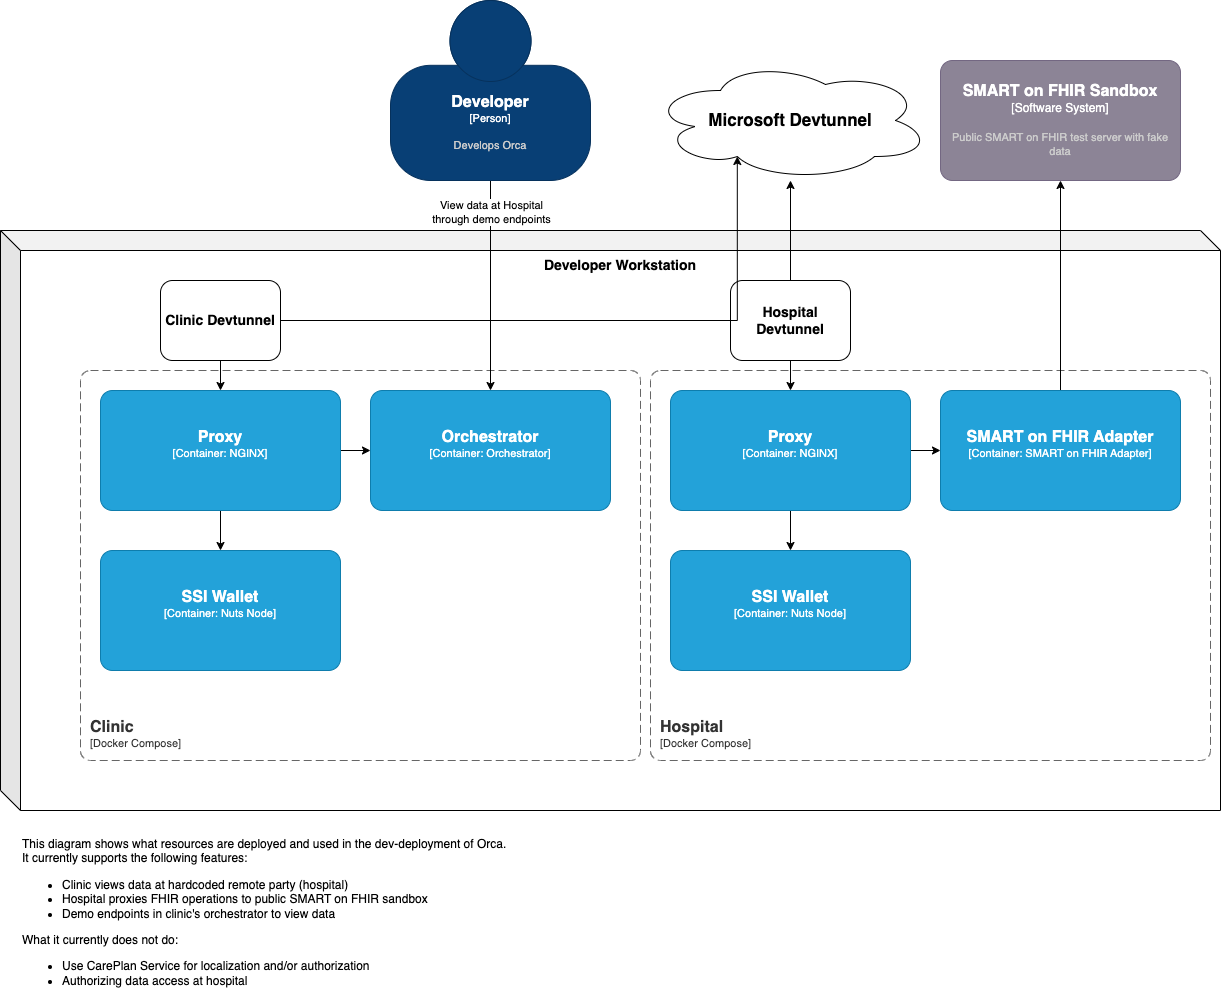

The diagram above was exported from draw.io. Its source (the exported page's mxGraphModel, read from the mxfile embedded in the PNG):
<mxGraphModel dx="2232" dy="2138" grid="1" gridSize="10" guides="1" tooltips="1" connect="1" arrows="1" fold="1" page="1" pageScale="1" pageWidth="827" pageHeight="1169" math="0" shadow="0">
  <root>
    <mxCell id="4b0qa3zkEUUkzy0Bb4p2-0" />
    <mxCell id="4b0qa3zkEUUkzy0Bb4p2-1" parent="4b0qa3zkEUUkzy0Bb4p2-0" />
    <mxCell id="dyh5tfgS4Bt14PRK0usx-27" value="&lt;b&gt;&lt;font style=&quot;font-size: 14px;&quot;&gt;Developer Workstation&lt;/font&gt;&lt;/b&gt;" style="shape=cube;whiteSpace=wrap;html=1;boundedLbl=1;backgroundOutline=1;darkOpacity=0.05;darkOpacity2=0.1;verticalAlign=top;" parent="4b0qa3zkEUUkzy0Bb4p2-1" vertex="1">
      <mxGeometry x="-70" y="80" width="1220" height="580" as="geometry" />
    </mxCell>
    <object placeholders="1" c4Name="Clinic" c4Type="SystemScopeBoundary" c4Application="Docker Compose" label="&lt;font style=&quot;font-size: 16px&quot;&gt;&lt;b&gt;&lt;div style=&quot;text-align: left&quot;&gt;%c4Name%&lt;/div&gt;&lt;/b&gt;&lt;/font&gt;&lt;div style=&quot;text-align: left&quot;&gt;[%c4Application%]&lt;/div&gt;" id="dyh5tfgS4Bt14PRK0usx-0">
      <mxCell style="rounded=1;fontSize=11;whiteSpace=wrap;html=1;dashed=1;arcSize=20;fillColor=none;strokeColor=#666666;fontColor=#333333;labelBackgroundColor=none;align=left;verticalAlign=bottom;labelBorderColor=none;spacingTop=0;spacing=10;dashPattern=8 4;metaEdit=1;rotatable=0;perimeter=rectanglePerimeter;noLabel=0;labelPadding=0;allowArrows=0;connectable=0;expand=0;recursiveResize=0;editable=1;pointerEvents=0;absoluteArcSize=1;points=[[0.25,0,0],[0.5,0,0],[0.75,0,0],[1,0.25,0],[1,0.5,0],[1,0.75,0],[0.75,1,0],[0.5,1,0],[0.25,1,0],[0,0.75,0],[0,0.5,0],[0,0.25,0]];" parent="4b0qa3zkEUUkzy0Bb4p2-1" vertex="1">
        <mxGeometry x="10" y="220" width="560" height="390" as="geometry" />
      </mxCell>
    </object>
    <object placeholders="1" c4Name="SSI Wallet" c4Type="Container" c4Technology="Nuts Node" c4Description="" label="&lt;font style=&quot;font-size: 16px&quot;&gt;&lt;b&gt;%c4Name%&lt;/b&gt;&lt;/font&gt;&lt;div&gt;[%c4Type%: %c4Technology%]&lt;/div&gt;&lt;br&gt;&lt;div&gt;&lt;font style=&quot;font-size: 11px&quot;&gt;&lt;font color=&quot;#E6E6E6&quot;&gt;%c4Description%&lt;/font&gt;&lt;/div&gt;" id="dyh5tfgS4Bt14PRK0usx-1">
      <mxCell style="rounded=1;whiteSpace=wrap;html=1;fontSize=11;labelBackgroundColor=none;fillColor=#23A2D9;fontColor=#ffffff;align=center;arcSize=10;strokeColor=#0E7DAD;metaEdit=1;resizable=0;points=[[0.25,0,0],[0.5,0,0],[0.75,0,0],[1,0.25,0],[1,0.5,0],[1,0.75,0],[0.75,1,0],[0.5,1,0],[0.25,1,0],[0,0.75,0],[0,0.5,0],[0,0.25,0]];" parent="4b0qa3zkEUUkzy0Bb4p2-1" vertex="1">
        <mxGeometry x="30" y="400" width="240" height="120" as="geometry" />
      </mxCell>
    </object>
    <mxCell id="dyh5tfgS4Bt14PRK0usx-4" value="" style="edgeStyle=orthogonalEdgeStyle;rounded=0;orthogonalLoop=1;jettySize=auto;html=1;" parent="4b0qa3zkEUUkzy0Bb4p2-1" source="dyh5tfgS4Bt14PRK0usx-2" target="dyh5tfgS4Bt14PRK0usx-1" edge="1">
      <mxGeometry relative="1" as="geometry" />
    </mxCell>
    <mxCell id="dyh5tfgS4Bt14PRK0usx-6" value="" style="edgeStyle=orthogonalEdgeStyle;rounded=0;orthogonalLoop=1;jettySize=auto;html=1;" parent="4b0qa3zkEUUkzy0Bb4p2-1" source="dyh5tfgS4Bt14PRK0usx-2" target="dyh5tfgS4Bt14PRK0usx-5" edge="1">
      <mxGeometry relative="1" as="geometry" />
    </mxCell>
    <object placeholders="1" c4Name="Proxy" c4Type="Container" c4Technology="NGINX" c4Description="" label="&lt;font style=&quot;font-size: 16px&quot;&gt;&lt;b&gt;%c4Name%&lt;/b&gt;&lt;/font&gt;&lt;div&gt;[%c4Type%: %c4Technology%]&lt;/div&gt;&lt;br&gt;&lt;div&gt;&lt;font style=&quot;font-size: 11px&quot;&gt;&lt;font color=&quot;#E6E6E6&quot;&gt;%c4Description%&lt;/font&gt;&lt;/div&gt;" id="dyh5tfgS4Bt14PRK0usx-2">
      <mxCell style="rounded=1;whiteSpace=wrap;html=1;fontSize=11;labelBackgroundColor=none;fillColor=#23A2D9;fontColor=#ffffff;align=center;arcSize=10;strokeColor=#0E7DAD;metaEdit=1;resizable=0;points=[[0.25,0,0],[0.5,0,0],[0.75,0,0],[1,0.25,0],[1,0.5,0],[1,0.75,0],[0.75,1,0],[0.5,1,0],[0.25,1,0],[0,0.75,0],[0,0.5,0],[0,0.25,0]];" parent="4b0qa3zkEUUkzy0Bb4p2-1" vertex="1">
        <mxGeometry x="30" y="240" width="240" height="120" as="geometry" />
      </mxCell>
    </object>
    <object placeholders="1" c4Name="Orchestrator" c4Type="Container" c4Technology="Orchestrator" c4Description="" label="&lt;font style=&quot;font-size: 16px&quot;&gt;&lt;b&gt;%c4Name%&lt;/b&gt;&lt;/font&gt;&lt;div&gt;[%c4Type%: %c4Technology%]&lt;/div&gt;&lt;br&gt;&lt;div&gt;&lt;font style=&quot;font-size: 11px&quot;&gt;&lt;font color=&quot;#E6E6E6&quot;&gt;%c4Description%&lt;/font&gt;&lt;/div&gt;" id="dyh5tfgS4Bt14PRK0usx-5">
      <mxCell style="rounded=1;whiteSpace=wrap;html=1;fontSize=11;labelBackgroundColor=none;fillColor=#23A2D9;fontColor=#ffffff;align=center;arcSize=10;strokeColor=#0E7DAD;metaEdit=1;resizable=0;points=[[0.25,0,0],[0.5,0,0],[0.75,0,0],[1,0.25,0],[1,0.5,0],[1,0.75,0],[0.75,1,0],[0.5,1,0],[0.25,1,0],[0,0.75,0],[0,0.5,0],[0,0.25,0]];" parent="4b0qa3zkEUUkzy0Bb4p2-1" vertex="1">
        <mxGeometry x="300" y="240" width="240" height="120" as="geometry" />
      </mxCell>
    </object>
    <mxCell id="dyh5tfgS4Bt14PRK0usx-11" value="" style="edgeStyle=orthogonalEdgeStyle;rounded=0;orthogonalLoop=1;jettySize=auto;html=1;exitX=0.5;exitY=1;exitDx=0;exitDy=0;" parent="4b0qa3zkEUUkzy0Bb4p2-1" source="oKQizp4lSFSgLybBTzGS-0" target="dyh5tfgS4Bt14PRK0usx-2" edge="1">
      <mxGeometry relative="1" as="geometry">
        <mxPoint x="150" y="210" as="sourcePoint" />
      </mxGeometry>
    </mxCell>
    <object placeholders="1" c4Name="Hospital" c4Type="SystemScopeBoundary" c4Application="Docker Compose" label="&lt;font style=&quot;font-size: 16px&quot;&gt;&lt;b&gt;&lt;div style=&quot;text-align: left&quot;&gt;%c4Name%&lt;/div&gt;&lt;/b&gt;&lt;/font&gt;&lt;div style=&quot;text-align: left&quot;&gt;[%c4Application%]&lt;/div&gt;" id="dyh5tfgS4Bt14PRK0usx-12">
      <mxCell style="rounded=1;fontSize=11;whiteSpace=wrap;html=1;dashed=1;arcSize=20;fillColor=none;strokeColor=#666666;fontColor=#333333;labelBackgroundColor=none;align=left;verticalAlign=bottom;labelBorderColor=none;spacingTop=0;spacing=10;dashPattern=8 4;metaEdit=1;rotatable=0;perimeter=rectanglePerimeter;noLabel=0;labelPadding=0;allowArrows=0;connectable=0;expand=0;recursiveResize=0;editable=1;pointerEvents=0;absoluteArcSize=1;points=[[0.25,0,0],[0.5,0,0],[0.75,0,0],[1,0.25,0],[1,0.5,0],[1,0.75,0],[0.75,1,0],[0.5,1,0],[0.25,1,0],[0,0.75,0],[0,0.5,0],[0,0.25,0]];" parent="4b0qa3zkEUUkzy0Bb4p2-1" vertex="1">
        <mxGeometry x="580" y="220" width="560" height="390" as="geometry" />
      </mxCell>
    </object>
    <object placeholders="1" c4Name="SSI Wallet" c4Type="Container" c4Technology="Nuts Node" c4Description="" label="&lt;font style=&quot;font-size: 16px&quot;&gt;&lt;b&gt;%c4Name%&lt;/b&gt;&lt;/font&gt;&lt;div&gt;[%c4Type%: %c4Technology%]&lt;/div&gt;&lt;br&gt;&lt;div&gt;&lt;font style=&quot;font-size: 11px&quot;&gt;&lt;font color=&quot;#E6E6E6&quot;&gt;%c4Description%&lt;/font&gt;&lt;/div&gt;" id="dyh5tfgS4Bt14PRK0usx-13">
      <mxCell style="rounded=1;whiteSpace=wrap;html=1;fontSize=11;labelBackgroundColor=none;fillColor=#23A2D9;fontColor=#ffffff;align=center;arcSize=10;strokeColor=#0E7DAD;metaEdit=1;resizable=0;points=[[0.25,0,0],[0.5,0,0],[0.75,0,0],[1,0.25,0],[1,0.5,0],[1,0.75,0],[0.75,1,0],[0.5,1,0],[0.25,1,0],[0,0.75,0],[0,0.5,0],[0,0.25,0]];" parent="4b0qa3zkEUUkzy0Bb4p2-1" vertex="1">
        <mxGeometry x="600" y="400" width="240" height="120" as="geometry" />
      </mxCell>
    </object>
    <mxCell id="dyh5tfgS4Bt14PRK0usx-14" value="" style="edgeStyle=orthogonalEdgeStyle;rounded=0;orthogonalLoop=1;jettySize=auto;html=1;" parent="4b0qa3zkEUUkzy0Bb4p2-1" source="dyh5tfgS4Bt14PRK0usx-16" target="dyh5tfgS4Bt14PRK0usx-13" edge="1">
      <mxGeometry relative="1" as="geometry" />
    </mxCell>
    <mxCell id="dyh5tfgS4Bt14PRK0usx-15" value="" style="edgeStyle=orthogonalEdgeStyle;rounded=0;orthogonalLoop=1;jettySize=auto;html=1;" parent="4b0qa3zkEUUkzy0Bb4p2-1" source="dyh5tfgS4Bt14PRK0usx-16" target="dyh5tfgS4Bt14PRK0usx-17" edge="1">
      <mxGeometry relative="1" as="geometry" />
    </mxCell>
    <object placeholders="1" c4Name="Proxy" c4Type="Container" c4Technology="NGINX" c4Description="" label="&lt;font style=&quot;font-size: 16px&quot;&gt;&lt;b&gt;%c4Name%&lt;/b&gt;&lt;/font&gt;&lt;div&gt;[%c4Type%: %c4Technology%]&lt;/div&gt;&lt;br&gt;&lt;div&gt;&lt;font style=&quot;font-size: 11px&quot;&gt;&lt;font color=&quot;#E6E6E6&quot;&gt;%c4Description%&lt;/font&gt;&lt;/div&gt;" id="dyh5tfgS4Bt14PRK0usx-16">
      <mxCell style="rounded=1;whiteSpace=wrap;html=1;fontSize=11;labelBackgroundColor=none;fillColor=#23A2D9;fontColor=#ffffff;align=center;arcSize=10;strokeColor=#0E7DAD;metaEdit=1;resizable=0;points=[[0.25,0,0],[0.5,0,0],[0.75,0,0],[1,0.25,0],[1,0.5,0],[1,0.75,0],[0.75,1,0],[0.5,1,0],[0.25,1,0],[0,0.75,0],[0,0.5,0],[0,0.25,0]];" parent="4b0qa3zkEUUkzy0Bb4p2-1" vertex="1">
        <mxGeometry x="600" y="240" width="240" height="120" as="geometry" />
      </mxCell>
    </object>
    <mxCell id="dyh5tfgS4Bt14PRK0usx-21" value="" style="edgeStyle=orthogonalEdgeStyle;rounded=0;orthogonalLoop=1;jettySize=auto;html=1;" parent="4b0qa3zkEUUkzy0Bb4p2-1" source="dyh5tfgS4Bt14PRK0usx-17" target="dyh5tfgS4Bt14PRK0usx-20" edge="1">
      <mxGeometry relative="1" as="geometry" />
    </mxCell>
    <object placeholders="1" c4Name="SMART on FHIR Adapter" c4Type="Container" c4Technology="SMART on FHIR Adapter" c4Description="" label="&lt;font style=&quot;font-size: 16px&quot;&gt;&lt;b&gt;%c4Name%&lt;/b&gt;&lt;/font&gt;&lt;div&gt;[%c4Type%: %c4Technology%]&lt;/div&gt;&lt;br&gt;&lt;div&gt;&lt;font style=&quot;font-size: 11px&quot;&gt;&lt;font color=&quot;#E6E6E6&quot;&gt;%c4Description%&lt;/font&gt;&lt;/div&gt;" id="dyh5tfgS4Bt14PRK0usx-17">
      <mxCell style="rounded=1;whiteSpace=wrap;html=1;fontSize=11;labelBackgroundColor=none;fillColor=#23A2D9;fontColor=#ffffff;align=center;arcSize=10;strokeColor=#0E7DAD;metaEdit=1;resizable=0;points=[[0.25,0,0],[0.5,0,0],[0.75,0,0],[1,0.25,0],[1,0.5,0],[1,0.75,0],[0.75,1,0],[0.5,1,0],[0.25,1,0],[0,0.75,0],[0,0.5,0],[0,0.25,0]];" parent="4b0qa3zkEUUkzy0Bb4p2-1" vertex="1">
        <mxGeometry x="870" y="240" width="240" height="120" as="geometry" />
      </mxCell>
    </object>
    <mxCell id="dyh5tfgS4Bt14PRK0usx-18" value="" style="edgeStyle=orthogonalEdgeStyle;rounded=0;orthogonalLoop=1;jettySize=auto;html=1;exitX=0.5;exitY=1;exitDx=0;exitDy=0;" parent="4b0qa3zkEUUkzy0Bb4p2-1" source="oKQizp4lSFSgLybBTzGS-1" target="dyh5tfgS4Bt14PRK0usx-16" edge="1">
      <mxGeometry relative="1" as="geometry" />
    </mxCell>
    <mxCell id="dyh5tfgS4Bt14PRK0usx-19" value="&lt;div style=&quot;font-size: 17px;&quot;&gt;Microsoft Devtunnel&lt;/div&gt;" style="ellipse;shape=cloud;whiteSpace=wrap;html=1;fontStyle=1;fontSize=17;" parent="4b0qa3zkEUUkzy0Bb4p2-1" vertex="1">
      <mxGeometry x="580" y="-90" width="280" height="120" as="geometry" />
    </mxCell>
    <object placeholders="1" c4Name="SMART on FHIR Sandbox" c4Type="Software System" c4Description="Public SMART on FHIR test server with fake data" label="&lt;font style=&quot;font-size: 16px&quot;&gt;&lt;b&gt;%c4Name%&lt;/b&gt;&lt;/font&gt;&lt;div&gt;[%c4Type%]&lt;/div&gt;&lt;br&gt;&lt;div&gt;&lt;font style=&quot;font-size: 11px&quot;&gt;&lt;font color=&quot;#cccccc&quot;&gt;%c4Description%&lt;/font&gt;&lt;/div&gt;" id="dyh5tfgS4Bt14PRK0usx-20">
      <mxCell style="rounded=1;whiteSpace=wrap;html=1;labelBackgroundColor=none;fillColor=#8C8496;fontColor=#ffffff;align=center;arcSize=10;strokeColor=#736782;metaEdit=1;resizable=0;points=[[0.25,0,0],[0.5,0,0],[0.75,0,0],[1,0.25,0],[1,0.5,0],[1,0.75,0],[0.75,1,0],[0.5,1,0],[0.25,1,0],[0,0.75,0],[0,0.5,0],[0,0.25,0]];" parent="4b0qa3zkEUUkzy0Bb4p2-1" vertex="1">
        <mxGeometry x="870" y="-90" width="240" height="120" as="geometry" />
      </mxCell>
    </object>
    <mxCell id="dyh5tfgS4Bt14PRK0usx-24" value="" style="edgeStyle=orthogonalEdgeStyle;rounded=0;orthogonalLoop=1;jettySize=auto;html=1;" parent="4b0qa3zkEUUkzy0Bb4p2-1" source="dyh5tfgS4Bt14PRK0usx-22" target="dyh5tfgS4Bt14PRK0usx-5" edge="1">
      <mxGeometry relative="1" as="geometry" />
    </mxCell>
    <mxCell id="dyh5tfgS4Bt14PRK0usx-25" value="View data at Hospital&lt;div&gt;through demo endpoints&lt;/div&gt;" style="edgeLabel;html=1;align=center;verticalAlign=middle;resizable=0;points=[];" parent="dyh5tfgS4Bt14PRK0usx-24" vertex="1" connectable="0">
      <mxGeometry x="0.2" y="1" relative="1" as="geometry">
        <mxPoint x="-1" y="-94" as="offset" />
      </mxGeometry>
    </mxCell>
    <object placeholders="1" c4Name="Developer" c4Type="Person" c4Description="Develops Orca" label="&lt;font style=&quot;font-size: 16px&quot;&gt;&lt;b&gt;%c4Name%&lt;/b&gt;&lt;/font&gt;&lt;div&gt;[%c4Type%]&lt;/div&gt;&lt;br&gt;&lt;div&gt;&lt;font style=&quot;font-size: 11px&quot;&gt;&lt;font color=&quot;#cccccc&quot;&gt;%c4Description%&lt;/font&gt;&lt;/div&gt;" id="dyh5tfgS4Bt14PRK0usx-22">
      <mxCell style="html=1;fontSize=11;dashed=0;whiteSpace=wrap;fillColor=#083F75;strokeColor=#06315C;fontColor=#ffffff;shape=mxgraph.c4.person2;align=center;metaEdit=1;points=[[0.5,0,0],[1,0.5,0],[1,0.75,0],[0.75,1,0],[0.5,1,0],[0.25,1,0],[0,0.75,0],[0,0.5,0]];resizable=0;" parent="4b0qa3zkEUUkzy0Bb4p2-1" vertex="1">
        <mxGeometry x="320" y="-150" width="200" height="180" as="geometry" />
      </mxCell>
    </object>
    <mxCell id="dyh5tfgS4Bt14PRK0usx-26" value="This diagram shows what resources are deployed and used in the dev-deployment of Orca.&lt;div&gt;It currently supports the following features:&lt;/div&gt;&lt;div&gt;&lt;ul&gt;&lt;li&gt;Clinic views data at hardcoded remote party (hospital)&lt;/li&gt;&lt;li&gt;Hospital proxies FHIR operations to public SMART on FHIR sandbox&lt;/li&gt;&lt;li&gt;Demo endpoints in clinic's orchestrator to view data&lt;/li&gt;&lt;/ul&gt;&lt;div&gt;What it currently does not do:&lt;/div&gt;&lt;/div&gt;&lt;div&gt;&lt;ul&gt;&lt;li&gt;Use CarePlan Service for localization and/or authorization&lt;/li&gt;&lt;li&gt;Authorizing data access at hospital&lt;/li&gt;&lt;/ul&gt;&lt;/div&gt;" style="text;html=1;align=left;verticalAlign=top;whiteSpace=wrap;rounded=0;" parent="4b0qa3zkEUUkzy0Bb4p2-1" vertex="1">
      <mxGeometry x="-50" y="680" width="520" height="170" as="geometry" />
    </mxCell>
    <mxCell id="oKQizp4lSFSgLybBTzGS-0" value="Clinic Devtunnel" style="rounded=1;whiteSpace=wrap;html=1;fontStyle=1;fontSize=14;" vertex="1" parent="4b0qa3zkEUUkzy0Bb4p2-1">
      <mxGeometry x="90" y="130" width="120" height="80" as="geometry" />
    </mxCell>
    <mxCell id="oKQizp4lSFSgLybBTzGS-3" value="" style="edgeStyle=orthogonalEdgeStyle;rounded=0;orthogonalLoop=1;jettySize=auto;html=1;" edge="1" parent="4b0qa3zkEUUkzy0Bb4p2-1" source="oKQizp4lSFSgLybBTzGS-1" target="dyh5tfgS4Bt14PRK0usx-19">
      <mxGeometry relative="1" as="geometry" />
    </mxCell>
    <mxCell id="oKQizp4lSFSgLybBTzGS-1" value="Hospital Devtunnel" style="rounded=1;whiteSpace=wrap;html=1;fontStyle=1;fontSize=14;" vertex="1" parent="4b0qa3zkEUUkzy0Bb4p2-1">
      <mxGeometry x="660" y="130" width="120" height="80" as="geometry" />
    </mxCell>
    <mxCell id="oKQizp4lSFSgLybBTzGS-4" value="" style="edgeStyle=orthogonalEdgeStyle;rounded=0;orthogonalLoop=1;jettySize=auto;html=1;entryX=0.31;entryY=0.8;entryDx=0;entryDy=0;entryPerimeter=0;exitX=1;exitY=0.5;exitDx=0;exitDy=0;" edge="1" parent="4b0qa3zkEUUkzy0Bb4p2-1" source="oKQizp4lSFSgLybBTzGS-0" target="dyh5tfgS4Bt14PRK0usx-19">
      <mxGeometry relative="1" as="geometry">
        <mxPoint x="730" y="140" as="sourcePoint" />
        <mxPoint x="730" y="40" as="targetPoint" />
      </mxGeometry>
    </mxCell>
  </root>
</mxGraphModel>